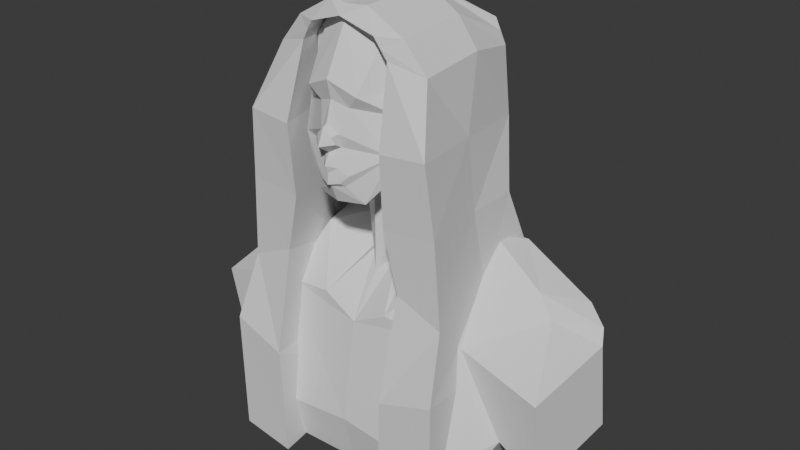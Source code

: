 # Source: Practice_Reference.blend  (saved by Blender 5.0.119; exported with 4.5.12 LTS)
import bpy
from mathutils import Matrix  # noqa: F401  (used for matrix-valued properties, if any)

bpy.ops.wm.read_factory_settings(use_empty=True)
scene = bpy.context.scene
scene.name = 'Scene'

# ---- collections
col_collection = bpy.data.collections.new('Collection'); scene.collection.children.link(col_collection)

# ---- world
world_world = bpy.data.worlds.new('World'); scene.world = world_world
world_world.use_nodes = True; world_world.node_tree.nodes.clear()
_N = world_world.node_tree.nodes; _L = world_world.node_tree.links
n0 = _N.new('ShaderNodeOutputWorld'); n0.name = 'World Output'; n0.location = (200, 100)
n1 = _N.new('ShaderNodeBackground'); n1.name = 'Background'; n1.location = (-200, 100)
n1.inputs[0].default_value = (0.05088, 0.05088, 0.05088, 1.0)
_L.new(n1.outputs[0], n0.inputs[0])
n0.is_active_output = True
world_world.color = (0.05088, 0.05088, 0.05088)
world_world.sun_shadow_jitter_overblur = 0.0

# ---- meshes
me_cube = bpy.data.meshes.new('Cube')
me_cube.from_pydata([(2.005, -2.225, 14.84), (2.497, -1.275, 21.18), (1.386, 0.3642, 14.69), (0.0, 0.5174, 14.3), (0.0, -2.97, 13.99), (0.0, -2.021, 22.76), (2.478, -1.133, 15.5), (2.197, -1.742, 19.51), (1.462, -2.649, 14.11), (0.3971, 0.4755, 14.76), (1.725, -1.394, 22.13), (0.0, -0.3672, 14.17), (0.0, -3.451, 20.04), (1.418, -3.134, 19.42), (2.068, 3.404, 15.48), (2.596, -2.156, 16.61), (0.0, -3.531, 18.04), (0.0, 4.175, 16.36), (0.9586, 3.859, 16.54), (3.213, -0.671, 16.54), (0.5209, -3.344, 17.55), (1.346, 0.6689, 12.91), (0.0, 4.252, 21.76), (0.0, 3.975, 17.0), (1.787, 3.215, 13.47), (0.0, 4.17, 12.35), (0.6946, 0.4558, 9.917), (0.0, 3.828, 13.75), (0.0, 5.903, 7.825), (0.0, -2.04, 6.962), (1.917, -1.942, 7.969), (5.118, 5.547, 10.26), (1.831, 3.953, 11.13), (0.0, -0.3141, 9.132), (0.0, 4.191, -1.425), (0.0, -2.289, -1.39), (5.86, -2.456, -1.345), (6.3, 3.403, -1.432), (0.0, 5.544, 6.846), (4.602, -1.716, 7.652), (10.26, 4.65, 7.493), (5.807, -3.032, 0.9691), (0.0, -2.908, 1.449), (0.0, 5.196, 3.595), (8.315, 4.189, 3.432), (3.82, 0.4782, 10.41), (1.441, 1.569, 12.17), (1.158, 0.9656, 9.757), (0.0, -0.386, -1.315), (5.999, -0.6113, -1.372), (5.723, -0.8258, 7.16), (7.766, -0.201, 2.254), (9.17, 5.188, 8.265), (10.51, 5.053, 1.611), (10.54, 4.174, 6.776), (10.16, -1.01, 5.894), (10.13, -0.1308, 0.7289), (1.826, 4.274, 21.63), (2.493, 3.808, 20.21), (3.245, 4.287, 18.47), (2.765, 0.7472, 21.55), (2.962, 3.878, 16.79), (0.0, 0.782, 23.05), (0.0, 5.089, 17.94), (1.448, 5.136, 17.92), (3.069, -0.5523, 19.71), (3.182, -0.6117, 18.67), (1.857, 0.6933, 22.41), (0.0, -3.227, 19.06), (2.688, -1.651, 18.4), (0.835, -2.951, 18.76), (0.4607, -3.095, 16.83), (0.0, -3.454, 16.59), (0.4206, -3.696, 17.5), (0.582, -3.643, 17.15), (0.0, -4.12, 17.04), (0.0, -3.802, 17.87), (0.936, -3.211, 15.54), (0.0, -3.553, 15.57), (0.4134, -3.367, 15.88), (0.5518, -3.37, 15.14), (0.0, -3.6, 15.03), (0.0, -3.735, 16.0), (0.6801, -3.127, 14.97), (0.0, -3.362, 14.88), (4.237, 3.801, 10.93), (1.2, 2.528, 13.69), (1.143, 2.851, 11.33), (7.494, 3.149, 9.067), (8.498, 2.73, 8.056)], [], [(2, 11, 21), (2, 6, 0, 8), (11, 2, 8, 4), (15, 69, 70, 20), (20, 70, 68, 16), (14, 61, 66, 19), (19, 66, 69, 15), (69, 7, 13, 70), (7, 1, 10, 13), (13, 10, 5, 12), (70, 13, 12, 68), (81, 80, 77, 78), (6, 19, 15, 0), (2, 14, 19, 6), (9, 3, 11, 2), (21, 11, 33, 26), (14, 2, 21, 46, 86, 24), (18, 23, 17, 14), (47, 26, 30, 45), (18, 9, 2, 14), (17, 14, 24, 27), (51, 41, 36, 49), (25, 32, 31, 28), (26, 33, 29, 30), (27, 24, 32, 25), (46, 21, 26, 47), (48, 34, 37, 49), (43, 44, 37, 34), (41, 42, 35, 36), (30, 29, 39), (28, 31, 52, 38), (45, 30, 39, 50), (39, 29, 42, 41), (38, 52, 44, 43), (50, 39, 41, 51), (85, 45, 50, 88), (35, 48, 49, 36), (86, 46, 47, 87), (44, 51, 49, 37), (87, 47, 45, 85), (40, 44, 52), (50, 89, 88), (51, 44, 53, 56), (44, 40, 54, 53), (50, 51, 56, 55), (40, 89, 50, 55, 54), (17, 63, 64, 14), (63, 22, 57, 64), (64, 57, 58, 59), (14, 64, 59, 61), (61, 59, 65, 66), (59, 58, 60, 65), (65, 60, 1, 7), (66, 65, 7, 69), (58, 57, 67, 60), (57, 22, 62, 67), (67, 62, 5, 10), (60, 67, 10, 1), (53, 54, 55, 56), (73, 76, 75, 74), (76, 73, 20, 16), (72, 71, 74, 75), (84, 83, 80, 81), (78, 77, 79, 82), (82, 79, 71, 72), (0, 15, 20, 71, 79, 77, 80, 83, 8), (8, 83, 84, 4), (71, 20, 73, 74), (32, 87, 85, 31), (24, 86, 87, 32), (31, 85, 88, 52), (88, 89, 40, 52)])
_uv = me_cube.uv_layers.new(name='UVMap')
_uv.uv.foreach_set('vector', [0.4198, 0.412, 0.3837, 0.375, 0.3951, 0.4076, 0.3512, 0.565, 0.3924, 0.625, 0.375, 0.75, 0.3125, 0.75, 0.25, 0.625, 0.3512, 0.565, 0.3125, 0.75, 0.25, 0.75, 0.4671, 0.7231, 0.4836, 0.721, 0.4833, 0.811, 0.4665, 0.8112, 0.4665, 0.8112, 0.4833, 0.811, 0.4833, 0.875, 0.4665, 0.875, 0.4665, 0.5127, 0.4833, 0.515, 0.4856, 0.625, 0.4712, 0.625, 0.4712, 0.625, 0.4856, 0.625, 0.4836, 0.721, 0.4671, 0.7231, 0.4836, 0.721, 0.5, 0.719, 0.5, 0.8108, 0.4833, 0.811, 0.5, 0.719, 0.625, 0.75, 0.625, 0.8125, 0.5, 0.8108, 0.5, 0.8108, 0.625, 0.8125, 0.625, 0.875, 0.5, 0.875, 0.4833, 0.811, 0.5, 0.8108, 0.5, 0.875, 0.4833, 0.875, 0.3949, 0.875, 0.3931, 0.8122, 0.3972, 0.8122, 0.3985, 0.875, 0.3924, 0.625, 0.4712, 0.625, 0.4671, 0.7231, 0.375, 0.75, 0.375, 0.5, 0.4665, 0.5127, 0.4712, 0.625, 0.3924, 0.625, 0.3837, 0.4056, 0.3837, 0.375, 0.3837, 0.375, 0.4198, 0.412, 0.3951, 0.4076, 0.3837, 0.375, 0.3837, 0.3743, 0.3952, 0.4076, 0.4578, 0.4186, 0.4198, 0.412, 0.3951, 0.4076, 0.407, 0.4097, 0.4399, 0.4155, 0.4578, 0.4186, 0.4578, 0.4186, 0.4578, 0.375, 0.4665, 0.375, 0.4665, 0.4388, 0.4072, 0.4097, 0.3952, 0.4076, 0.3837, 0.4056, 0.407, 0.4097, 0.4578, 0.4186, 0.3837, 0.4056, 0.4198, 0.412, 0.4578, 0.4186, 0.4578, 0.375, 0.4578, 0.4186, 0.4578, 0.4186, 0.4578, 0.375, 0.407, 0.4097, 0.3837, 0.4056, 0.3837, 0.4056, 0.407, 0.4097, 0.4578, 0.3752, 0.4584, 0.4187, 0.4578, 0.4186, 0.4578, 0.375, 0.3952, 0.4076, 0.3837, 0.3743, 0.3837, 0.375, 0.3837, 0.4056, 0.4578, 0.375, 0.4578, 0.4186, 0.4584, 0.4187, 0.4578, 0.3752, 0.407, 0.4097, 0.3951, 0.4076, 0.3952, 0.4076, 0.4072, 0.4097, 0.407, 0.375, 0.4578, 0.375, 0.4578, 0.4186, 0.407, 0.4097, 0.4578, 0.375, 0.4578, 0.4186, 0.4578, 0.4186, 0.4578, 0.375, 0.3837, 0.4056, 0.3837, 0.375, 0.3837, 0.375, 0.3837, 0.4056, 0.3837, 0.4056, 0.3837, 0.375, 0.3837, 0.4056, 0.4578, 0.375, 0.4578, 0.4186, 0.4578, 0.4186, 0.4578, 0.375, 0.407, 0.4097, 0.3837, 0.4056, 0.3837, 0.4056, 0.407, 0.4097, 0.3837, 0.4056, 0.3837, 0.375, 0.3837, 0.375, 0.3837, 0.4056, 0.4578, 0.375, 0.4578, 0.4186, 0.4578, 0.4186, 0.4578, 0.375, 0.407, 0.4097, 0.3837, 0.4056, 0.3837, 0.4056, 0.407, 0.4097, 0.4439, 0.4162, 0.407, 0.4097, 0.407, 0.4097, 0.4413, 0.4157, 0.3837, 0.375, 0.407, 0.375, 0.407, 0.4097, 0.3837, 0.4056, 0.4399, 0.4155, 0.407, 0.4097, 0.4072, 0.4097, 0.4386, 0.4153, 0.4578, 0.4186, 0.407, 0.4097, 0.407, 0.4097, 0.4578, 0.4186, 0.4386, 0.4153, 0.4072, 0.4097, 0.407, 0.4097, 0.4439, 0.4162, 0.4527, 0.4177, 0.4578, 0.4186, 0.4578, 0.4186, 0.4121, 0.4106, 0.4363, 0.4149, 0.4413, 0.4157, 0.4121, 0.4106, 0.4527, 0.4177, 0.4527, 0.4177, 0.4121, 0.4106, 0.4527, 0.4177, 0.4527, 0.4177, 0.4527, 0.4177, 0.4527, 0.4177, 0.4121, 0.4106, 0.4121, 0.4106, 0.4121, 0.4106, 0.4121, 0.4106, 0.4527, 0.4177, 0.4363, 0.4149, 0.4121, 0.4106, 0.4121, 0.4106, 0.4527, 0.4177, 0.4665, 0.375, 0.5, 0.375, 0.5, 0.4392, 0.4665, 0.4388, 0.5, 0.375, 0.625, 0.375, 0.625, 0.4375, 0.5, 0.4392, 0.5, 0.4392, 0.625, 0.4375, 0.625, 0.5, 0.5, 0.5174, 0.4665, 0.4388, 0.5, 0.4392, 0.5, 0.5174, 0.4833, 0.4781, 0.4833, 0.515, 0.5, 0.5174, 0.5, 0.625, 0.4856, 0.625, 0.5, 0.5174, 0.625, 0.5, 0.6076, 0.625, 0.5, 0.625, 0.5, 0.625, 0.6076, 0.625, 0.625, 0.75, 0.5, 0.719, 0.4856, 0.625, 0.5, 0.625, 0.5, 0.719, 0.4836, 0.721, 0.625, 0.5, 0.6875, 0.5, 0.6858, 0.625, 0.6076, 0.625, 0.6875, 0.5, 0.75, 0.5, 0.75, 0.625, 0.6858, 0.625, 0.6858, 0.625, 0.75, 0.625, 0.75, 0.75, 0.6875, 0.75, 0.6076, 0.625, 0.6858, 0.625, 0.6875, 0.75, 0.625, 0.75, 0.4527, 0.4177, 0.4527, 0.4177, 0.4121, 0.4106, 0.4121, 0.4106, 0.4551, 0.8114, 0.4512, 0.875, 0.434, 0.875, 0.4311, 0.8117, 0.4512, 0.875, 0.4551, 0.8114, 0.4665, 0.8112, 0.4665, 0.875, 0.4168, 0.875, 0.4173, 0.8119, 0.4311, 0.8117, 0.434, 0.875, 0.3913, 0.875, 0.3892, 0.8123, 0.3931, 0.8122, 0.3949, 0.875, 0.3985, 0.875, 0.3972, 0.8122, 0.4014, 0.8121, 0.4022, 0.875, 0.4022, 0.875, 0.4014, 0.8121, 0.4075, 0.812, 0.4074, 0.875, 0.375, 0.75, 0.4671, 0.7231, 0.4665, 0.8112, 0.4075, 0.812, 0.4014, 0.8121, 0.3972, 0.8122, 0.3931, 0.8122, 0.3892, 0.8123, 0.375, 0.8125, 0.375, 0.8125, 0.3892, 0.8123, 0.3913, 0.875, 0.375, 0.875, 0.4075, 0.812, 0.4665, 0.8112, 0.4551, 0.8114, 0.4311, 0.8117, 0.4584, 0.4187, 0.4386, 0.4153, 0.4439, 0.4162, 0.4578, 0.4186, 0.4578, 0.4186, 0.4399, 0.4155, 0.4386, 0.4153, 0.4584, 0.4187, 0.4578, 0.4186, 0.4439, 0.4162, 0.4413, 0.4157, 0.4578, 0.4186, 0.4413, 0.4157, 0.4363, 0.4149, 0.4527, 0.4177, 0.4578, 0.4186])
me_cube.update()
me_cube_001 = bpy.data.meshes.new('Cube.001')
me_cube_001.from_pydata([(0.0, 0.782, 24.46), (1.826, 4.011, 22.49), (0.0, -3.726, 24.12), (1.826, -3.585, 23.54), (2.825, -4.482, 18.6), (0.0, 4.252, 23.05), (2.493, 3.808, 21.49), (2.493, -3.466, 22.5), (2.805, 0.5377, 22.58), (3.627, 4.701, 18.04), (0.0, 6.512, 20.28), (4.378, 0.2038, 18.39), (1.857, 0.6933, 23.7), (2.747, 4.532, 22.8), (0.0, 4.774, 23.36), (0.0, -3.143, 24.55), (0.0, 1.303, 24.74), (3.49, 4.329, 21.62), (1.068, -3.063, 24.64), (4.319, -2.944, 22.01), (5.277, -4.338, 18.77), (4.121, 1.059, 22.25), (1.099, 1.215, 24.79), (0.0, 6.095, 10.68), (4.756, 5.745, 9.935), (4.889, 1.313, 10.03), (5.969, -3.951, 10.43), (3.51, -4.046, 11.52), (2.761, -4.162, 14.73), (5.668, -4.068, 15.0), (0.0, 6.252, 14.26), (4.674, 0.45, 14.59), (4.44, 3.805, 14.41), (2.16, 3.909, 21.99), (2.16, -3.525, 23.02), (2.331, 0.6155, 23.14), (3.118, 4.431, 22.21), (3.057, -3.004, 23.51), (2.973, 1.137, 23.71), (6.364, -5.114, 0.1587), (3.207, -5.266, -0.1432), (4.898, 6.013, -0.1653), (6.41, -5.198, 6.969), (5.117, 2.597, 5.476), (3.385, -5.35, 6.011), (0.0, 6.01, 0.3794), (4.756, 5.829, 4.436), (0.0, 6.484, 6.766)], [(23, 10)], [(10, 9, 6, 33, 1), (9, 11, 8, 6), (11, 4, 7, 8), (33, 35, 12, 1), (1, 12, 0, 5), (12, 3, 2, 0), (35, 34, 3, 12), (10, 13, 36, 17, 9), (10, 14, 13), (9, 17, 21, 11), (11, 21, 19, 20), (36, 13, 22, 38), (13, 14, 16, 22), (22, 16, 15, 18), (38, 22, 18, 37), (7, 4, 20, 19), (2, 3, 18, 15), (34, 7, 19, 37), (43, 42, 39, 41), (29, 28, 27, 26), (31, 29, 26, 25), (28, 31, 25, 27), (30, 32, 24, 23), (32, 31, 25, 24), (9, 11, 31, 32), (10, 9, 32, 30), (4, 11, 31, 28), (11, 20, 29, 31), (20, 4, 28, 29), (3, 34, 37, 18), (21, 38, 37, 19), (17, 36, 38, 21), (8, 7, 34, 35), (6, 8, 35, 33), (40, 41, 39), (44, 43, 41, 40), (42, 44, 40, 39), (26, 27, 44, 42), (27, 25, 43, 44), (25, 26, 42, 43), (46, 43, 41), (47, 46, 41, 45), (23, 24, 46, 47), (24, 25, 43, 46)])
_uv = me_cube_001.uv_layers.new(name='UVMap')
_uv.uv.foreach_set('vector', [0.5, 0.4392, 0.5, 0.5174, 0.625, 0.5, 0.625, 0.4688, 0.625, 0.4375, 0.5, 0.5174, 0.5, 0.625, 0.6076, 0.625, 0.625, 0.5, 0.5, 0.625, 0.5, 0.7326, 0.625, 0.75, 0.6076, 0.625, 0.6562, 0.5, 0.6467, 0.625, 0.6858, 0.625, 0.6875, 0.5, 0.6875, 0.5, 0.6858, 0.625, 0.75, 0.625, 0.75, 0.5, 0.6858, 0.625, 0.6875, 0.75, 0.75, 0.75, 0.75, 0.625, 0.6467, 0.625, 0.6562, 0.75, 0.6875, 0.75, 0.6858, 0.625, 0.5, 0.4392, 0.625, 0.4375, 0.625, 0.4688, 0.625, 0.5, 0.5, 0.5174, 0.5, 0.375, 0.625, 0.375, 0.625, 0.4375, 0.5, 0.5174, 0.625, 0.5, 0.6076, 0.625, 0.5, 0.625, 0.5, 0.625, 0.6076, 0.625, 0.625, 0.75, 0.5, 0.7326, 0.6562, 0.5, 0.6875, 0.5, 0.6858, 0.625, 0.6467, 0.625, 0.6875, 0.5, 0.75, 0.5, 0.75, 0.625, 0.6858, 0.625, 0.6858, 0.625, 0.75, 0.625, 0.75, 0.75, 0.6875, 0.75, 0.6467, 0.625, 0.6858, 0.625, 0.6875, 0.75, 0.6562, 0.75, 0.625, 0.75, 0.5, 0.7326, 0.5, 0.7326, 0.625, 0.75, 0.75, 0.75, 0.6875, 0.75, 0.6875, 0.75, 0.75, 0.75, 0.6562, 0.75, 0.625, 0.75, 0.625, 0.75, 0.6562, 0.75, 0.5, 0.625, 0.5, 0.7326, 0.5, 0.7326, 0.5, 0.625, 0.5, 0.7326, 0.4665, 0.7373, 0.4665, 0.7373, 0.5, 0.7326, 0.5, 0.625, 0.5, 0.7326, 0.5, 0.7326, 0.5, 0.625, 0.4665, 0.7373, 0.4712, 0.625, 0.4712, 0.625, 0.4665, 0.7373, 0.4665, 0.4388, 0.4665, 0.4388, 0.4665, 0.4388, 0.4665, 0.4388, 0.5, 0.5174, 0.5, 0.625, 0.5, 0.625, 0.5, 0.5174, 0.5, 0.5174, 0.5, 0.625, 0.5, 0.625, 0.5, 0.5174, 0.4665, 0.4388, 0.4665, 0.4388, 0.4665, 0.4388, 0.4665, 0.4388, 0.4665, 0.7373, 0.4712, 0.625, 0.4712, 0.625, 0.4665, 0.7373, 0.5, 0.625, 0.5, 0.7326, 0.5, 0.7326, 0.5, 0.625, 0.5, 0.7326, 0.4665, 0.7373, 0.4665, 0.7373, 0.5, 0.7326, 0.6875, 0.75, 0.6562, 0.75, 0.6562, 0.75, 0.6875, 0.75, 0.6076, 0.625, 0.6467, 0.625, 0.6562, 0.75, 0.625, 0.75, 0.625, 0.5, 0.6562, 0.5, 0.6467, 0.625, 0.6076, 0.625, 0.6076, 0.625, 0.625, 0.75, 0.6562, 0.75, 0.6467, 0.625, 0.625, 0.5, 0.6076, 0.625, 0.6467, 0.625, 0.6562, 0.5, 0.4665, 0.7373, 0.4712, 0.625, 0.4665, 0.7373, 0.4665, 0.7373, 0.4712, 0.625, 0.4712, 0.625, 0.4665, 0.7373, 0.5, 0.7326, 0.4665, 0.7373, 0.4665, 0.7373, 0.5, 0.7326, 0.5, 0.7326, 0.4665, 0.7373, 0.4665, 0.7373, 0.5, 0.7326, 0.4665, 0.7373, 0.4712, 0.625, 0.4712, 0.625, 0.4665, 0.7373, 0.5, 0.625, 0.5, 0.7326, 0.5, 0.7326, 0.5, 0.625, 0.5, 0.5174, 0.5, 0.625, 0.5, 0.5174, 0.4665, 0.4388, 0.4665, 0.4388, 0.4665, 0.4388, 0.4665, 0.4388, 0.4665, 0.4388, 0.4665, 0.4388, 0.4665, 0.4388, 0.4665, 0.4388, 0.5, 0.5174, 0.5, 0.625, 0.5, 0.625, 0.5, 0.5174])
me_cube_001.update()

# ---- objects
ob_empty = bpy.data.objects.new('Empty', None)
ob_cube = bpy.data.objects.new('Cube', me_cube)
ob_cube_001 = bpy.data.objects.new('Cube.001', me_cube_001)

# ---- transforms, parenting, visibility, modifiers, constraints
ob_empty.location = (-0.004763, 8.671, 13.42)
ob_empty.rotation_euler = (1.556, 0.001922, 0.003185)
ob_empty.scale = (5.418, 5.418, 5.418)
ob_empty.empty_display_type = 'IMAGE'
ob_empty.empty_display_size = 5.0
ob_empty.use_empty_image_alpha = True
ob_empty.color = (1.0, 1.0, 1.0, 0.4706)
ob_empty.hide_select = True
ob_cube.location = (-0.4259, 0.2071, 1.077)
_m = ob_cube.modifiers.new('Mirror', 'MIRROR')
_m.use_clip = True
ob_cube_001.location = (-0.4259, 1.217, -0.2102)
ob_cube_001.scale = (0.9932, 0.952, 0.9932)
_m = ob_cube_001.modifiers.new('Mirror', 'MIRROR')
_m.use_clip = True

# ---- collection membership
col_collection.objects.link(ob_empty)
col_collection.objects.link(ob_cube)
col_collection.objects.link(ob_cube_001)

# ---- scene / render settings (as saved in the file)
scene.frame_start = 1; scene.frame_end = 250; scene.frame_set(209)
scene.render.engine = 'BLENDER_EEVEE_NEXT'
scene.render.bake_bias = 0.0
scene.render.bake_samples = 0
scene.cycles.sampling_pattern = 'TABULATED_SOBOL'
scene.eevee.use_volume_custom_range = False
bpy.context.view_layer.update()

# ---- added for rendering (the .blend has no active camera and no usable light): camera, sun
cam_auto = bpy.data.cameras.new('AutoCamera')
cam_auto.lens = 50.0
cam_auto.sensor_width = 36.0
cam_auto.clip_end = 1000.0
ob_auto_camera = bpy.data.objects.new('AutoCamera', cam_auto)
scene.collection.objects.link(ob_auto_camera)
ob_auto_camera.location = (31.4527, -36.5031, 37.5222)
ob_auto_camera.rotation_euler = (1.09748, -7.21219e-08, 0.694738)
scene.camera = ob_auto_camera
light_auto_sun = bpy.data.lights.new('AutoSun', 'SUN')
light_auto_sun.energy = 3.0
light_auto_sun.angle = 0.0523599
ob_auto_sun = bpy.data.objects.new('AutoSun', light_auto_sun)
scene.collection.objects.link(ob_auto_sun)
ob_auto_sun.rotation_euler = (0.872665, 0.174533, 0.523599)
bpy.context.view_layer.update()
